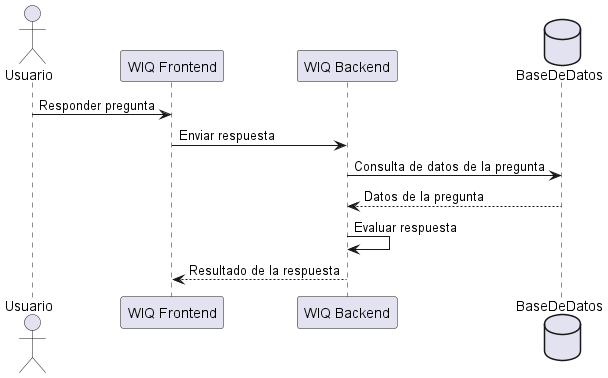

The diagram above was rendered by PlantUML. Its source (embedded in the PNG):
@startuml
actor Usuario
participant "WIQ Frontend" as Frontend
participant "WIQ Backend" as Backend
database BaseDeDatos as Data

Usuario -> Frontend: Responder pregunta
Frontend -> Backend: Enviar respuesta
Backend -> Data: Consulta de datos de la pregunta
Data --> Backend: Datos de la pregunta
Backend -> Backend: Evaluar respuesta
Backend --> Frontend: Resultado de la respuesta
@enduml